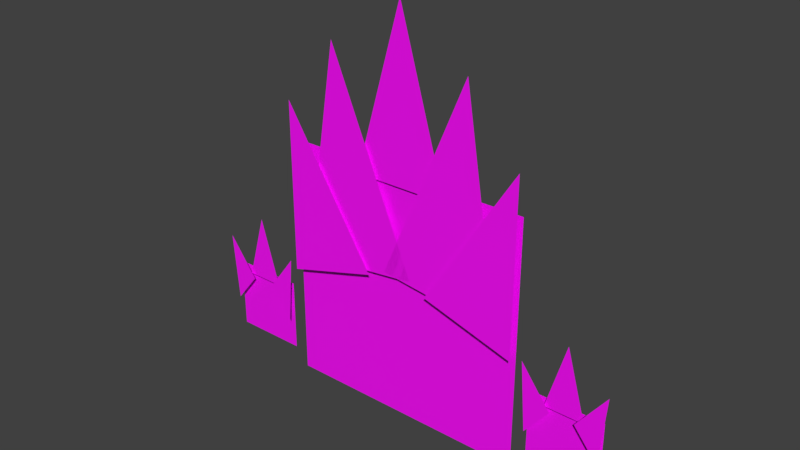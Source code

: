 # Source: Elemental_Fire.blend  (saved by Blender 2.91.10; exported with 4.5.12 LTS)
import bpy
from mathutils import Matrix  # noqa: F401  (used for matrix-valued properties, if any)

bpy.ops.wm.read_factory_settings(use_empty=True)
scene = bpy.context.scene
scene.name = 'Scene'

# ---- collections
col_collection_1 = bpy.data.collections.new('Collection 1'); scene.collection.children.link(col_collection_1)

# ---- images (referenced by path relative to the original .blend; pixels are not part of the script)
import os
ASSET_DIR = os.environ.get("B2B_ASSET_DIR", "")  # directory of the original .blend (textures are referenced by path, not embedded)
HERE = os.path.dirname(os.path.abspath(__file__))  # packed textures are extracted next to this script under _unpacked/

def load_image(name, relpath, width, height, colorspace="sRGB"):
    """Load a texture the original file referenced (path relative to the .blend, or extracted next to this script)."""
    p = next((c for c in (os.path.join(HERE, relpath), os.path.join(ASSET_DIR, relpath)) if relpath and os.path.exists(c)), "")
    if p:
        img = bpy.data.images.load(p, check_existing=True)
        img.name = name
    else:  # same state as the original file: an image datablock whose file is absent (Cycles renders it pink)
        img = bpy.data.images.new(name, width, height)
        img.source = "FILE"
        img.filepath = "//" + (relpath or name)
    img.colorspace_settings.name = colorspace
    return img
img_elementaltex_psd = load_image('ElementalTex.psd', 'ElementalTex.psd', 1024, 1024, 'sRGB')

# ---- materials (node trees are filled in below, after node groups)
mat_elemental_basis = bpy.data.materials.new('Elemental Basis')
mat_elemental_basis.use_transparent_shadow = False

# ---- material node trees
mat_elemental_basis.use_nodes = True; mat_elemental_basis.node_tree.nodes.clear()
_N = mat_elemental_basis.node_tree.nodes; _L = mat_elemental_basis.node_tree.links
n0 = _N.new('ShaderNodeOutputMaterial'); n0.name = 'Material Output'; n0.location = (300, 300)
n1 = _N.new('ShaderNodeBsdfPrincipled'); n1.name = 'Principled BSDF'; n1.location = (10, 300)
n1.distribution = 'GGX'
n1.subsurface_method = 'BURLEY'
n1.inputs[3].default_value = 1.45
n1.inputs[27].default_value = (0.0, 0.0, 0.0, 1.0)
n1.inputs[28].default_value = 1.0
n2 = _N.new('ShaderNodeTexCoord'); n2.name = 'Texture Coordinate'; n2.location = (-822, 148)
n3 = _N.new('ShaderNodeMapping'); n3.name = 'Mapping'; n3.location = (-612, 165)
n3.width = 240
n4 = _N.new('ShaderNodeTexImage'); n4.name = 'Image Texture'; n4.location = (-322, 226)
n4.image = img_elementaltex_psd
_L.new(n1.outputs[0], n0.inputs[0])
_L.new(n4.outputs[0], n1.inputs[0])
_L.new(n3.outputs[0], n4.inputs[0])
_L.new(n2.outputs[2], n3.inputs[0])
_L.new(n4.outputs[1], n1.inputs[4])
n0.is_active_output = True

# ---- world
world_world = bpy.data.worlds.new('World'); scene.world = world_world
world_world.use_nodes = True; world_world.node_tree.nodes.clear()
_N = world_world.node_tree.nodes; _L = world_world.node_tree.links
n0 = _N.new('ShaderNodeOutputWorld'); n0.name = 'World Output'; n0.location = (300, 300)
n1 = _N.new('ShaderNodeBackground'); n1.name = 'Background'; n1.location = (10, 300)
n1.inputs[0].default_value = (0.05088, 0.05088, 0.05088, 1.0)
_L.new(n1.outputs[0], n0.inputs[0])
n0.is_active_output = True
world_world.color = (0.05088, 0.05088, 0.05088)
world_world.use_sun_shadow = False
world_world.sun_shadow_jitter_overblur = 0.0

# ---- meshes
me_elemental_fire = bpy.data.meshes.new('Elemental Fire')
me_elemental_fire.from_pydata([(-0.9474, 0.0, -0.9366), (0.9257, 0.0, -0.9366), (-0.9474, 0.0, 0.9366), (0.9257, 0.0, 0.9366), (0.05816, -0.003048, -0.2615), (0.6567, -0.003048, -0.2105), (0.03301, -0.003048, 0.03351), (0.6315, -0.003048, 0.08454), (-0.6315, -0.003048, 0.08454), (-0.03301, -0.003048, 0.03351), (-0.6567, -0.003048, -0.2105), (-0.05816, -0.003048, -0.2615), (-0.6178, -0.003048, 0.0669), (-0.05064, -0.003048, 0.01712), (-0.621, -0.003048, 0.03032), (-0.05385, -0.003048, -0.01947), (0.6171, -0.003048, 0.06732), (0.04994, -0.003048, 0.01754), (0.6203, -0.003048, 0.03074), (0.05315, -0.003048, -0.01905), (-1.078, 0.0254, -1.066), (1.056, 0.0254, -1.066), (-1.078, 0.0254, 1.068), (1.056, 0.0254, 1.068), (-0.423, 0.0508, 0.9738), (0.4013, 0.0508, 0.9738), (-0.01083, 0.0508, 2.401), (-1.075, 0.1016, -0.06679), (-0.2832, 0.1016, 0.1632), (-1.077, 0.1016, 1.419), (1.053, 0.1016, -0.06679), (0.2614, 0.1016, 0.1632), (1.055, 0.1016, 1.419), (0.9217, 0.0762, 0.1025), (-0.1259, 0.0762, 0.2291), (0.6171, 0.0762, 1.98), (-0.9217, 0.0762, 0.1025), (0.1259, 0.0762, 0.2291), (-0.6171, 0.0762, 1.98), (-1.836, 0.02188, -0.9235), (-1.206, 0.02188, -0.9235), (-1.836, 0.02188, -0.293), (-1.206, 0.02188, -0.293), (-1.687, 0.05236, -0.35), (-1.354, 0.05236, -0.35), (-1.52, 0.05236, 0.2274), (-1.831, 0.07776, -0.6292), (-1.624, 0.07776, -0.3703), (-1.878, 0.07776, -0.03016), (-1.212, 0.07776, -0.6292), (-1.418, 0.07776, -0.3703), (-1.164, 0.07776, -0.03016), (1.816, 0.02188, -0.9235), (1.185, 0.02188, -0.9235), (1.816, 0.02188, -0.293), (1.185, 0.02188, -0.293), (1.667, 0.05236, -0.35), (1.333, 0.05236, -0.35), (1.5, 0.05236, 0.2274), (1.81, 0.07776, -0.6292), (1.604, 0.07776, -0.3703), (1.858, 0.07776, -0.03016), (1.191, 0.07776, -0.6292), (1.398, 0.07776, -0.3703), (1.144, 0.07776, -0.03016)], [], [(0, 1, 3, 2), (4, 5, 7, 6), (11, 9, 8, 10), (15, 13, 12, 14), (19, 18, 16, 17), (20, 21, 23, 22), (24, 25, 26), (27, 28, 29), (30, 32, 31), (33, 35, 34), (36, 37, 38), (39, 40, 42, 41), (43, 44, 45), (46, 47, 48), (49, 51, 50), (52, 54, 55, 53), (56, 58, 57), (59, 61, 60), (62, 63, 64)])
_uv = me_elemental_fire.uv_layers.new(name='UVMap')
_uv.uv.foreach_set('vector', [0.0006311, 0.001582, 0.389, 0.001582, 0.389, 0.3897, 0.0006311, 0.3897, 0.9657, 0.001436, 0.9657, 0.1273, 0.9037, 0.1273, 0.9037, 0.001436, 0.9657, 0.001436, 0.9037, 0.001436, 0.9037, 0.1273, 0.9657, 0.1273, 0.5239, 0.2073, 0.5239, 0.2184, 0.6497, 0.2184, 0.6497, 0.2073, 0.5239, 0.2073, 0.6497, 0.2073, 0.6497, 0.2184, 0.5239, 0.2184, 0.7806, 0.3896, 0.3922, 0.3896, 0.3922, 0.001457, 0.7806, 0.001457, 0.5205, 0.1504, 0.6474, 0.1504, 0.5205, 0.2773, 0.5205, 0.1504, 0.6474, 0.1504, 0.5205, 0.2773, 0.5205, 0.1504, 0.5205, 0.2773, 0.6474, 0.1504, 0.5205, 0.1504, 0.5205, 0.2773, 0.6474, 0.1504, 0.5205, 0.1504, 0.6474, 0.1504, 0.5205, 0.2773, 0.9993, 0.2559, 0.9033, 0.2559, 0.9033, 0.16, 0.9993, 0.16, 0.5205, 0.1504, 0.6474, 0.1504, 0.5205, 0.2773, 0.5205, 0.1504, 0.6474, 0.1504, 0.5205, 0.2773, 0.5205, 0.1504, 0.5205, 0.2773, 0.6474, 0.1504, 0.9993, 0.2559, 0.9993, 0.16, 0.9033, 0.16, 0.9033, 0.2559, 0.5205, 0.1504, 0.5205, 0.2773, 0.6474, 0.1504, 0.5205, 0.1504, 0.5205, 0.2773, 0.6474, 0.1504, 0.5205, 0.1504, 0.6474, 0.1504, 0.5205, 0.2773])
me_elemental_fire.materials.append(mat_elemental_basis)
me_elemental_fire.use_remesh_fix_poles = True
me_elemental_fire.use_remesh_preserve_attributes = False
me_elemental_fire.use_mirror_vertex_groups = False
me_elemental_fire.update()
arm_elemental = bpy.data.armatures.new('Elemental')  # bones are not reproduced

# ---- objects
ob_elemental_fire = bpy.data.objects.new('Elemental_Fire', me_elemental_fire)
ob_rig_elemental = bpy.data.objects.new('Rig_Elemental', arm_elemental)

# ---- transforms, parenting, visibility, modifiers, constraints
ob_elemental_fire.parent = ob_rig_elemental
ob_elemental_fire.location = (0.0, 0.0, 0.0)
ob_elemental_fire.lineart.crease_threshold = 0.0
_vg = ob_elemental_fire.vertex_groups.new(name='Main Mover')
_vg.add([0, 1, 2, 3, 20, 21, 22, 23, 24, 25, 27, 28, 30, 31, 33, 34, 36, 37], 1.0, 'REPLACE')
_vg = ob_elemental_fire.vertex_groups.new(name='Eye_Open.R')
_vg.add([8, 9, 10, 11], 1.0, 'REPLACE')
_vg = ob_elemental_fire.vertex_groups.new(name='Eyes_Closed.R')
_vg.add([12, 13, 14, 15], 1.0, 'REPLACE')
_vg = ob_elemental_fire.vertex_groups.new(name='Eye_Open.L')
_vg.add([4, 5, 6, 7], 1.0, 'REPLACE')
_vg = ob_elemental_fire.vertex_groups.new(name='Eyes_Closed.L')
_vg.add([16, 17, 18, 19], 1.0, 'REPLACE')
_vg = ob_elemental_fire.vertex_groups.new(name='Hand.L')
_vg.add([52, 53, 54, 55, 56, 57, 59, 60, 62, 63], 1.0, 'REPLACE')
_vg = ob_elemental_fire.vertex_groups.new(name='Hand.L_Finger Mid')
_vg.add([58], 1.0, 'REPLACE')
_vg = ob_elemental_fire.vertex_groups.new(name='Hand.L_Finger.L')
_vg.add([61], 1.0, 'REPLACE')
_vg = ob_elemental_fire.vertex_groups.new(name='Hand.L_Finger.R')
_vg.add([64], 1.0, 'REPLACE')
_vg = ob_elemental_fire.vertex_groups.new(name='Hand.R')
_vg.add([39, 40, 41, 42, 43, 44, 46, 47, 49, 50], 1.0, 'REPLACE')
_vg = ob_elemental_fire.vertex_groups.new(name='Hand.R_Finger Mid')
_vg.add([45], 1.0, 'REPLACE')
_vg = ob_elemental_fire.vertex_groups.new(name='Hand.R_Finger.R')
_vg.add([48], 1.0, 'REPLACE')
_vg = ob_elemental_fire.vertex_groups.new(name='Hand.R_Finger.L')
_vg.add([51], 1.0, 'REPLACE')
_vg = ob_elemental_fire.vertex_groups.new(name='Fire Spike.000')
_vg.add([32], 1.0, 'REPLACE')
_vg = ob_elemental_fire.vertex_groups.new(name='Fire Spike.001')
_vg.add([35], 1.0, 'REPLACE')
_vg = ob_elemental_fire.vertex_groups.new(name='Fire Spike.002')
_vg.add([26], 1.0, 'REPLACE')
_vg = ob_elemental_fire.vertex_groups.new(name='Fire Spike.003')
_vg.add([38], 1.0, 'REPLACE')
_vg = ob_elemental_fire.vertex_groups.new(name='Fire Spike.004')
_vg.add([29], 1.0, 'REPLACE')
_m = ob_elemental_fire.modifiers.new('Armature', 'ARMATURE')
_m.object = ob_rig_elemental
ob_rig_elemental.location = (0.0, 0.0, 0.0)
ob_rig_elemental.rotation_euler = (0.0, -0.0, 3.142)
ob_rig_elemental.lineart.crease_threshold = 0.0

# ---- collection membership
scene.collection.objects.link(ob_elemental_fire)
scene.collection.objects.link(ob_rig_elemental)

# ---- scene / render settings (as saved in the file)
scene.frame_start = 1; scene.frame_end = 60; scene.frame_set(1)
scene.render.engine = 'BLENDER_EEVEE_NEXT'
scene.render.image_settings.compression = 0
scene.render.fps = 30
scene.render.dither_intensity = 0.0
scene.render.film_transparent = True
scene.cycles.use_denoising = False
scene.cycles.samples = 1024
scene.cycles.sampling_pattern = 'TABULATED_SOBOL'
scene.cycles.use_adaptive_sampling = False
scene.cycles.use_light_tree = False
scene.cycles.use_animated_seed = True
scene.view_settings.view_transform = 'Standard'
bpy.context.view_layer.update()

# ---- added for rendering (the .blend has no active camera and no usable light): camera, sun
cam_auto = bpy.data.cameras.new('AutoCamera')
cam_auto.lens = 50.0
cam_auto.sensor_width = 36.0
cam_auto.clip_end = 1000.0
ob_auto_camera = bpy.data.objects.new('AutoCamera', cam_auto)
scene.collection.objects.link(ob_auto_camera)
ob_auto_camera.location = (4.72677, -5.70923, 4.44107)
ob_auto_camera.rotation_euler = (1.09748, -7.21219e-08, 0.694738)
scene.camera = ob_auto_camera
light_auto_sun = bpy.data.lights.new('AutoSun', 'SUN')
light_auto_sun.energy = 3.0
light_auto_sun.angle = 0.0523599
ob_auto_sun = bpy.data.objects.new('AutoSun', light_auto_sun)
scene.collection.objects.link(ob_auto_sun)
ob_auto_sun.rotation_euler = (0.872665, 0.174533, 0.523599)
bpy.context.view_layer.update()
